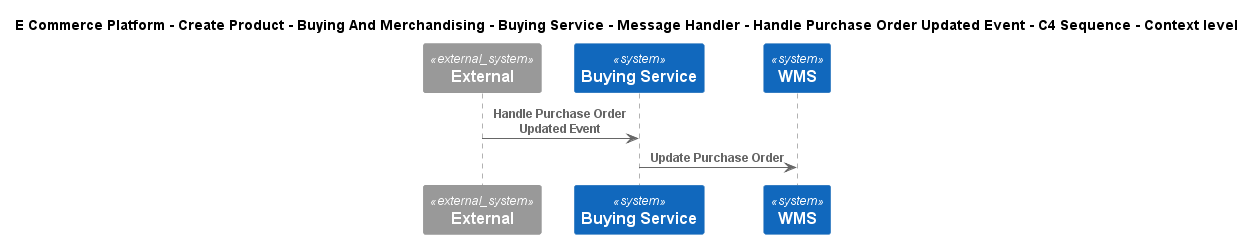

The diagram above was rendered by PlantUML. Its source (embedded in the PNG):
@startuml
!include ..\..\..\..\..\..\..\..\..\.c4s\C4_Sequence.puml
SHOW_FOOT_BOXES()

title E Commerce Platform - Create Product - Buying And Merchandising - Buying Service - Message Handler - Handle Purchase Order Updated Event - C4 Sequence - Context level

System_Ext(C4InterFlow.SoftwareSystems.ExternalSystem, "External", "")
System(ECommercePlatform.CreateProduct.BuyingAndMerchandising.SoftwareSystems.BuyingService, "Buying Service", "")
System(ECommercePlatform.Deliver.Fulfilment.SoftwareSystems.WMS, "WMS", "")

Rel(C4InterFlow.SoftwareSystems.ExternalSystem, ECommercePlatform.CreateProduct.BuyingAndMerchandising.SoftwareSystems.BuyingService, "Handle Purchase Order Updated Event")
Rel(ECommercePlatform.CreateProduct.BuyingAndMerchandising.SoftwareSystems.BuyingService, ECommercePlatform.Deliver.Fulfilment.SoftwareSystems.WMS, "Update Purchase Order")


@enduml